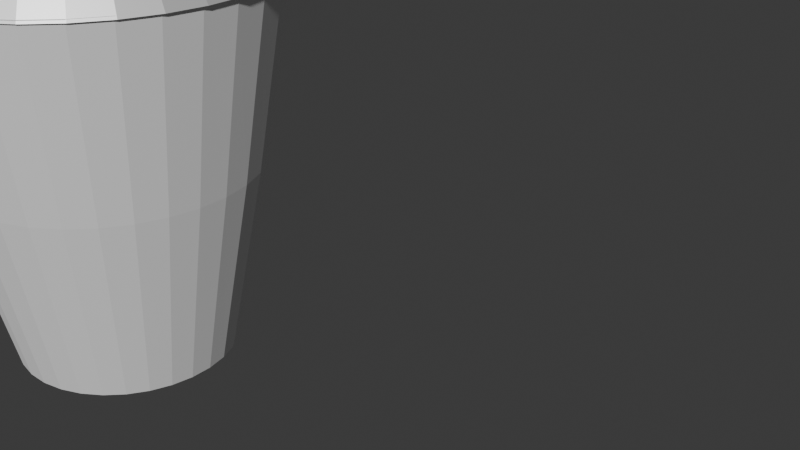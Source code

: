 # Source: copo.blend  (saved by Blender 4.0.36; exported with 4.5.12 LTS)
import bpy
from mathutils import Matrix  # noqa: F401  (used for matrix-valued properties, if any)

bpy.ops.wm.read_factory_settings(use_empty=True)
scene = bpy.context.scene
scene.name = 'Scene'

# ---- collections
col_collection = bpy.data.collections.new('Collection'); scene.collection.children.link(col_collection)

# ---- materials (node trees are filled in below, after node groups)
mat_material_001 = bpy.data.materials.new('Material.001')
mat_material_001.use_transparent_shadow = False
mat_material_002 = bpy.data.materials.new('Material.002')
mat_material_002.use_transparent_shadow = False
mat_material_003 = bpy.data.materials.new('Material.003')
mat_material_003.use_transparent_shadow = False

# ---- material node trees
mat_material_001.use_nodes = True; mat_material_001.node_tree.nodes.clear()
_N = mat_material_001.node_tree.nodes; _L = mat_material_001.node_tree.links
n0 = _N.new('ShaderNodeBsdfPrincipled'); n0.name = 'Principled BSDF'; n0.location = (10, 300)
n0.inputs[0].default_value = (1.0, 1.0, 1.0, 1.0)
n0.inputs[1].default_value = 0.3606
n0.inputs[2].default_value = 0.7113
n0.inputs[3].default_value = 1.45
n1 = _N.new('ShaderNodeOutputMaterial'); n1.name = 'Material Output'; n1.location = (300, 300)
_L.new(n0.outputs[0], n1.inputs[0])
n1.is_active_output = True
mat_material_002.use_nodes = True; mat_material_002.node_tree.nodes.clear()
_N = mat_material_002.node_tree.nodes; _L = mat_material_002.node_tree.links
n0 = _N.new('ShaderNodeBsdfPrincipled'); n0.name = 'Principled BSDF'; n0.location = (10, 300)
n0.inputs[0].default_value = (0.7335, 0.7335, 0.7335, 1.0)
n0.inputs[3].default_value = 8.15
n1 = _N.new('ShaderNodeOutputMaterial'); n1.name = 'Material Output'; n1.location = (300, 300)
_L.new(n0.outputs[0], n1.inputs[0])
n1.is_active_output = True
mat_material_003.use_nodes = True; mat_material_003.node_tree.nodes.clear()
_N = mat_material_003.node_tree.nodes; _L = mat_material_003.node_tree.links
n0 = _N.new('ShaderNodeBsdfPrincipled'); n0.name = 'Principled BSDF'; n0.location = (10, 300)
n0.inputs[0].default_value = (1.0, 1.0, 1.0, 1.0)
n0.inputs[2].default_value = 0.8831
n0.inputs[3].default_value = 1.45
n1 = _N.new('ShaderNodeOutputMaterial'); n1.name = 'Material Output'; n1.location = (300, 300)
_L.new(n0.outputs[0], n1.inputs[0])
n1.is_active_output = True

# ---- world
world_world = bpy.data.worlds.new('World'); scene.world = world_world
world_world.use_nodes = True; world_world.node_tree.nodes.clear()
_N = world_world.node_tree.nodes; _L = world_world.node_tree.links
n0 = _N.new('ShaderNodeOutputWorld'); n0.name = 'World Output'; n0.location = (300, 300)
n1 = _N.new('ShaderNodeBackground'); n1.name = 'Background'; n1.location = (10, 300)
n1.inputs[0].default_value = (0.05088, 0.05088, 0.05088, 1.0)
_L.new(n1.outputs[0], n0.inputs[0])
n0.is_active_output = True
world_world.color = (0.05088, 0.05088, 0.05088)
world_world.use_sun_shadow = False
world_world.sun_shadow_jitter_overblur = 0.0

# ---- cameras
cam_camera = bpy.data.cameras.new('Camera')
cam_camera.clip_end = 100.0
cam_camera.ortho_scale = 7.314

# ---- meshes
me_cylinder = bpy.data.meshes.new('Cylinder')
me_cylinder.from_pydata([(-2.394e-09, 0.8727, -0.6879), (1.844e-08, 1.438, 2.315), (0.1703, 0.856, -0.6879), (0.2806, 1.411, 2.315), (0.334, 0.8063, -0.6879), (0.5505, 1.329, 2.315), (0.4849, 0.7256, -0.6879), (0.7991, 1.196, 2.315), (0.6171, 0.6171, -0.6879), (1.017, 1.017, 2.315), (0.7256, 0.4849, -0.6879), (1.196, 0.7991, 2.315), (0.8063, 0.334, -0.6879), (1.329, 0.5505, 2.315), (0.856, 0.1703, -0.6879), (1.411, 0.2806, 2.315), (0.8727, -5.712e-08, -0.6879), (1.438, 2.232e-07, 2.315), (0.856, -0.1703, -0.6879), (1.411, -0.2806, 2.315), (0.8063, -0.334, -0.6879), (1.329, -0.5505, 2.315), (0.7256, -0.4849, -0.6879), (1.196, -0.7991, 2.315), (0.6171, -0.6171, -0.6879), (1.017, -1.017, 2.315), (0.4849, -0.7256, -0.6879), (0.7991, -1.196, 2.315), (0.334, -0.8063, -0.6879), (0.5505, -1.329, 2.315), (0.1703, -0.856, -0.6879), (0.2806, -1.411, 2.315), (-2.484e-09, -0.8727, -0.6879), (1.739e-08, -1.438, 2.315), (-0.1703, -0.856, -0.6879), (-0.2806, -1.411, 2.315), (-0.334, -0.8063, -0.6879), (-0.5505, -1.329, 2.315), (-0.4849, -0.7256, -0.6879), (-0.7991, -1.196, 2.315), (-0.6171, -0.6171, -0.6879), (-1.017, -1.017, 2.315), (-0.7256, -0.4849, -0.6879), (-1.196, -0.7991, 2.315), (-0.8063, -0.334, -0.6879), (-1.329, -0.5505, 2.315), (-0.856, -0.1703, -0.6879), (-1.411, -0.2806, 2.315), (-0.8727, -5.712e-08, -0.6879), (-1.438, 2.232e-07, 2.315), (-0.856, 0.1703, -0.6879), (-1.411, 0.2806, 2.315), (-0.8063, 0.334, -0.6879), (-1.329, 0.5505, 2.315), (-0.7256, 0.4849, -0.6879), (-1.196, 0.7991, 2.315), (-0.6171, 0.6171, -0.6879), (-1.017, 1.017, 2.315), (-0.4849, 0.7256, -0.6879), (-0.7991, 1.196, 2.315), (-0.334, 0.8063, -0.6879), (-0.5505, 1.329, 2.315), (-0.1703, 0.856, -0.6879), (-0.2806, 1.411, 2.315), (3.725e-09, 1.189, 0.8435), (0.232, 1.166, 0.8435), (0.4551, 1.099, 0.8435), (0.6607, 0.9888, 0.8435), (0.8409, 0.8409, 0.8435), (0.9888, 0.6607, 0.8435), (1.099, 0.4551, 0.8435), (1.166, 0.232, 0.8435), (1.189, 9.499e-08, 0.8435), (1.166, -0.232, 0.8435), (1.099, -0.4551, 0.8435), (0.9888, -0.6607, 0.8435), (0.8409, -0.8409, 0.8435), (0.6607, -0.9888, 0.8435), (0.4551, -1.099, 0.8435), (0.232, -1.166, 0.8435), (3.725e-09, -1.189, 0.8435), (-0.232, -1.166, 0.8435), (-0.4551, -1.099, 0.8435), (-0.6607, -0.9888, 0.8435), (-0.8409, -0.8409, 0.8435), (-0.9888, -0.6607, 0.8435), (-1.099, -0.4551, 0.8435), (-1.166, -0.232, 0.8435), (-1.189, 9.499e-08, 0.8435), (-1.166, 0.232, 0.8435), (-1.099, 0.4551, 0.8435), (-0.9888, 0.6607, 0.8435), (-0.8409, 0.8409, 0.8435), (-0.6607, 0.9888, 0.8435), (-0.4551, 1.099, 0.8435), (-0.232, 1.166, 0.8435), (-8.401e-09, 0.7039, -0.5287), (1.471e-08, 1.263, 2.348), (0.1373, 0.6904, -0.5287), (0.2463, 1.238, 2.348), (0.2694, 0.6503, -0.5287), (0.4832, 1.167, 2.348), (0.3911, 0.5853, -0.5287), (0.7015, 1.05, 2.348), (0.4977, 0.4977, -0.5287), (0.8929, 0.8929, 2.348), (0.5853, 0.3911, -0.5287), (1.05, 0.7015, 2.348), (0.6503, 0.2694, -0.5287), (1.167, 0.4832, 2.348), (0.6904, 0.1373, -0.5287), (1.238, 0.2463, 2.348), (0.7039, -5.712e-08, -0.5287), (1.263, 2.249e-07, 2.348), (0.6904, -0.1373, -0.5287), (1.238, -0.2463, 2.348), (0.6503, -0.2694, -0.5287), (1.167, -0.4832, 2.348), (0.5853, -0.3911, -0.5287), (1.05, -0.7015, 2.348), (0.4977, -0.4977, -0.5287), (0.8929, -0.8929, 2.348), (0.3911, -0.5853, -0.5287), (0.7015, -1.05, 2.348), (0.2694, -0.6503, -0.5287), (0.4832, -1.167, 2.348), (0.1373, -0.6904, -0.5287), (0.2463, -1.238, 2.348), (-7.451e-09, -0.7039, -0.5287), (1.316e-08, -1.263, 2.348), (-0.1373, -0.6904, -0.5287), (-0.2463, -1.238, 2.348), (-0.2694, -0.6503, -0.5287), (-0.4832, -1.167, 2.348), (-0.3911, -0.5853, -0.5287), (-0.7015, -1.05, 2.348), (-0.4977, -0.4977, -0.5287), (-0.8929, -0.8929, 2.348), (-0.5853, -0.3911, -0.5287), (-1.05, -0.7015, 2.348), (-0.6503, -0.2694, -0.5287), (-1.167, -0.4832, 2.348), (-0.6904, -0.1373, -0.5287), (-1.238, -0.2463, 2.348), (-0.7039, -5.712e-08, -0.5287), (-1.263, 2.23e-07, 2.348), (-0.6904, 0.1373, -0.5287), (-1.238, 0.2463, 2.348), (-0.6503, 0.2694, -0.5287), (-1.167, 0.4832, 2.348), (-0.5853, 0.3911, -0.5287), (-1.05, 0.7015, 2.348), (-0.4977, 0.4977, -0.5287), (-0.8929, 0.8929, 2.348), (-0.3911, 0.5853, -0.5287), (-0.7015, 1.05, 2.348), (-0.2694, 0.6503, -0.5287), (-0.4832, 1.167, 2.348), (-0.1373, 0.6904, -0.5287), (-0.2463, 1.238, 2.348), (3.725e-09, 0.9647, 0.9069), (0.1882, 0.9461, 0.9069), (0.3692, 0.8913, 0.9069), (0.5359, 0.8021, 0.9069), (0.6821, 0.6821, 0.9069), (0.8021, 0.5359, 0.9069), (0.8913, 0.3692, 0.9069), (0.9461, 0.1882, 0.9069), (0.9647, 9.686e-08, 0.9069), (0.9461, -0.1882, 0.9069), (0.8913, -0.3692, 0.9069), (0.8021, -0.5359, 0.9069), (0.6821, -0.6821, 0.9069), (0.5359, -0.8021, 0.9069), (0.3692, -0.8913, 0.9069), (0.1882, -0.9461, 0.9069), (3.725e-09, -0.9647, 0.9069), (-0.1882, -0.9461, 0.9069), (-0.3692, -0.8913, 0.9069), (-0.5359, -0.8021, 0.9069), (-0.6821, -0.6821, 0.9069), (-0.8021, -0.5359, 0.9069), (-0.8913, -0.3692, 0.9069), (-0.9461, -0.1882, 0.9069), (-0.9647, 9.499e-08, 0.9069), (-0.9461, 0.1882, 0.9069), (-0.8913, 0.3692, 0.9069), (-0.8021, 0.5359, 0.9069), (-0.6821, 0.6821, 0.9069), (-0.5359, 0.8021, 0.9069), (-0.3692, 0.8913, 0.9069), (-0.1882, 0.9461, 0.9069)], [], [(64, 1, 3, 65), (65, 3, 5, 66), (66, 5, 7, 67), (67, 7, 9, 68), (68, 9, 11, 69), (69, 11, 13, 70), (70, 13, 15, 71), (71, 15, 17, 72), (72, 17, 19, 73), (73, 19, 21, 74), (74, 21, 23, 75), (75, 23, 25, 76), (76, 25, 27, 77), (77, 27, 29, 78), (78, 29, 31, 79), (79, 31, 33, 80), (80, 33, 35, 81), (81, 35, 37, 82), (82, 37, 39, 83), (83, 39, 41, 84), (84, 41, 43, 85), (85, 43, 45, 86), (86, 45, 47, 87), (87, 47, 49, 88), (88, 49, 51, 89), (89, 51, 53, 90), (90, 53, 55, 91), (91, 55, 57, 92), (92, 57, 59, 93), (93, 59, 61, 94), (94, 61, 63, 95), (95, 63, 1, 64), (0, 2, 4, 6, 8, 10, 12, 14, 16, 18, 20, 22, 24, 26, 28, 30, 32, 34, 36, 38, 40, 42, 44, 46, 48, 50, 52, 54, 56, 58, 60, 62), (62, 95, 64, 0), (60, 94, 95, 62), (58, 93, 94, 60), (56, 92, 93, 58), (54, 91, 92, 56), (52, 90, 91, 54), (50, 89, 90, 52), (48, 88, 89, 50), (46, 87, 88, 48), (44, 86, 87, 46), (42, 85, 86, 44), (40, 84, 85, 42), (38, 83, 84, 40), (36, 82, 83, 38), (34, 81, 82, 36), (32, 80, 81, 34), (30, 79, 80, 32), (28, 78, 79, 30), (26, 77, 78, 28), (24, 76, 77, 26), (22, 75, 76, 24), (20, 74, 75, 22), (18, 73, 74, 20), (16, 72, 73, 18), (14, 71, 72, 16), (12, 70, 71, 14), (10, 69, 70, 12), (8, 68, 69, 10), (6, 67, 68, 8), (4, 66, 67, 6), (2, 65, 66, 4), (0, 64, 65, 2), (160, 161, 99, 97), (161, 162, 101, 99), (162, 163, 103, 101), (163, 164, 105, 103), (164, 165, 107, 105), (165, 166, 109, 107), (166, 167, 111, 109), (167, 168, 113, 111), (168, 169, 115, 113), (169, 170, 117, 115), (170, 171, 119, 117), (171, 172, 121, 119), (172, 173, 123, 121), (173, 174, 125, 123), (174, 175, 127, 125), (175, 176, 129, 127), (176, 177, 131, 129), (177, 178, 133, 131), (178, 179, 135, 133), (179, 180, 137, 135), (180, 181, 139, 137), (181, 182, 141, 139), (182, 183, 143, 141), (183, 184, 145, 143), (184, 185, 147, 145), (185, 186, 149, 147), (186, 187, 151, 149), (187, 188, 153, 151), (188, 189, 155, 153), (189, 190, 157, 155), (190, 191, 159, 157), (191, 160, 97, 159), (96, 158, 156, 154, 152, 150, 148, 146, 144, 142, 140, 138, 136, 134, 132, 130, 128, 126, 124, 122, 120, 118, 116, 114, 112, 110, 108, 106, 104, 102, 100, 98), (158, 96, 160, 191), (156, 158, 191, 190), (154, 156, 190, 189), (152, 154, 189, 188), (150, 152, 188, 187), (148, 150, 187, 186), (146, 148, 186, 185), (144, 146, 185, 184), (142, 144, 184, 183), (140, 142, 183, 182), (138, 140, 182, 181), (136, 138, 181, 180), (134, 136, 180, 179), (132, 134, 179, 178), (130, 132, 178, 177), (128, 130, 177, 176), (126, 128, 176, 175), (124, 126, 175, 174), (122, 124, 174, 173), (120, 122, 173, 172), (118, 120, 172, 171), (116, 118, 171, 170), (114, 116, 170, 169), (112, 114, 169, 168), (110, 112, 168, 167), (108, 110, 167, 166), (106, 108, 166, 165), (104, 106, 165, 164), (102, 104, 164, 163), (100, 102, 163, 162), (98, 100, 162, 161), (96, 98, 161, 160), (3, 1, 97, 99), (5, 3, 99, 101), (7, 5, 101, 103), (9, 7, 103, 105), (11, 9, 105, 107), (13, 11, 107, 109), (15, 13, 109, 111), (17, 15, 111, 113), (19, 17, 113, 115), (21, 19, 115, 117), (23, 21, 117, 119), (25, 23, 119, 121), (27, 25, 121, 123), (29, 27, 123, 125), (31, 29, 125, 127), (33, 31, 127, 129), (35, 33, 129, 131), (37, 35, 131, 133), (39, 37, 133, 135), (41, 39, 135, 137), (43, 41, 137, 139), (45, 43, 139, 141), (47, 45, 141, 143), (49, 47, 143, 145), (51, 49, 145, 147), (53, 51, 147, 149), (55, 53, 149, 151), (57, 55, 151, 153), (59, 57, 153, 155), (61, 59, 155, 157), (63, 61, 157, 159), (1, 63, 159, 97)])
_uv = me_cylinder.uv_layers.new(name='UVMap')
_uv.uv.foreach_set('vector', [1.0, 0.7664, 1.0, 1.0, 0.9688, 1.0, 0.9688, 0.7664, 0.9688, 0.7664, 0.9688, 1.0, 0.9375, 1.0, 0.9375, 0.7664, 0.9375, 0.7664, 0.9375, 1.0, 0.9062, 1.0, 0.9063, 0.7664, 0.9063, 0.7664, 0.9062, 1.0, 0.875, 1.0, 0.875, 0.7664, 0.875, 0.7664, 0.875, 1.0, 0.8438, 1.0, 0.8438, 0.7664, 0.8438, 0.7664, 0.8438, 1.0, 0.8125, 1.0, 0.8125, 0.7664, 0.8125, 0.7664, 0.8125, 1.0, 0.7812, 1.0, 0.7812, 0.7664, 0.7812, 0.7664, 0.7812, 1.0, 0.75, 1.0, 0.75, 0.7664, 0.75, 0.7664, 0.75, 1.0, 0.7188, 1.0, 0.7188, 0.7664, 0.7188, 0.7664, 0.7188, 1.0, 0.6875, 1.0, 0.6875, 0.7664, 0.6875, 0.7664, 0.6875, 1.0, 0.6562, 1.0, 0.6562, 0.7664, 0.6562, 0.7664, 0.6562, 1.0, 0.625, 1.0, 0.625, 0.7664, 0.625, 0.7664, 0.625, 1.0, 0.5938, 1.0, 0.5938, 0.7664, 0.5938, 0.7664, 0.5938, 1.0, 0.5625, 1.0, 0.5625, 0.7664, 0.5625, 0.7664, 0.5625, 1.0, 0.5312, 1.0, 0.5312, 0.7664, 0.5312, 0.7664, 0.5312, 1.0, 0.5, 1.0, 0.5, 0.7664, 0.5, 0.7664, 0.5, 1.0, 0.4688, 1.0, 0.4688, 0.7664, 0.4688, 0.7664, 0.4688, 1.0, 0.4375, 1.0, 0.4375, 0.7664, 0.4375, 0.7664, 0.4375, 1.0, 0.4062, 1.0, 0.4063, 0.7664, 0.4063, 0.7664, 0.4062, 1.0, 0.375, 1.0, 0.375, 0.7664, 0.375, 0.7664, 0.375, 1.0, 0.3438, 1.0, 0.3438, 0.7664, 0.3438, 0.7664, 0.3438, 1.0, 0.3125, 1.0, 0.3125, 0.7664, 0.3125, 0.7664, 0.3125, 1.0, 0.2812, 1.0, 0.2812, 0.7664, 0.2812, 0.7664, 0.2812, 1.0, 0.25, 1.0, 0.25, 0.7664, 0.25, 0.7664, 0.25, 1.0, 0.2188, 1.0, 0.2188, 0.7664, 0.2188, 0.7664, 0.2188, 1.0, 0.1875, 1.0, 0.1875, 0.7664, 0.1875, 0.7664, 0.1875, 1.0, 0.1562, 1.0, 0.1562, 0.7664, 0.1562, 0.7664, 0.1562, 1.0, 0.125, 1.0, 0.125, 0.7664, 0.125, 0.7664, 0.125, 1.0, 0.09375, 1.0, 0.09375, 0.7664, 0.09375, 0.7664, 0.09375, 1.0, 0.0625, 1.0, 0.0625, 0.7664, 0.0625, 0.7664, 0.0625, 1.0, 0.03125, 1.0, 0.03125, 0.7664, 0.03125, 0.7664, 0.03125, 1.0, 0.0, 1.0, 0.0, 0.7664, 0.75, 0.49, 0.7968, 0.4854, 0.8418, 0.4717, 0.8833, 0.4496, 0.9197, 0.4197, 0.9496, 0.3833, 0.9717, 0.3418, 0.9854, 0.2968, 0.99, 0.25, 0.9854, 0.2032, 0.9717, 0.1582, 0.9496, 0.1167, 0.9197, 0.08029, 0.8833, 0.05045, 0.8418, 0.02827, 0.7968, 0.01461, 0.75, 0.01, 0.7032, 0.01461, 0.6582, 0.02827, 0.6167, 0.05045, 0.5803, 0.08029, 0.5504, 0.1167, 0.5283, 0.1582, 0.5146, 0.2032, 0.51, 0.25, 0.5146, 0.2968, 0.5283, 0.3418, 0.5504, 0.3833, 0.5803, 0.4197, 0.6167, 0.4496, 0.6582, 0.4717, 0.7032, 0.4854, 0.03125, 0.5, 0.03125, 0.7664, 0.0, 0.7664, 0.0, 0.5, 0.0625, 0.5, 0.0625, 0.7664, 0.03125, 0.7664, 0.03125, 0.5, 0.09375, 0.5, 0.09375, 0.7664, 0.0625, 0.7664, 0.0625, 0.5, 0.125, 0.5, 0.125, 0.7664, 0.09375, 0.7664, 0.09375, 0.5, 0.1562, 0.5, 0.1562, 0.7664, 0.125, 0.7664, 0.125, 0.5, 0.1875, 0.5, 0.1875, 0.7664, 0.1562, 0.7664, 0.1562, 0.5, 0.2188, 0.5, 0.2188, 0.7664, 0.1875, 0.7664, 0.1875, 0.5, 0.25, 0.5, 0.25, 0.7664, 0.2188, 0.7664, 0.2188, 0.5, 0.2812, 0.5, 0.2812, 0.7664, 0.25, 0.7664, 0.25, 0.5, 0.3125, 0.5, 0.3125, 0.7664, 0.2812, 0.7664, 0.2812, 0.5, 0.3438, 0.5, 0.3438, 0.7664, 0.3125, 0.7664, 0.3125, 0.5, 0.375, 0.5, 0.375, 0.7664, 0.3438, 0.7664, 0.3438, 0.5, 0.4062, 0.5, 0.4063, 0.7664, 0.375, 0.7664, 0.375, 0.5, 0.4375, 0.5, 0.4375, 0.7664, 0.4063, 0.7664, 0.4062, 0.5, 0.4688, 0.5, 0.4688, 0.7664, 0.4375, 0.7664, 0.4375, 0.5, 0.5, 0.5, 0.5, 0.7664, 0.4688, 0.7664, 0.4688, 0.5, 0.5312, 0.5, 0.5312, 0.7664, 0.5, 0.7664, 0.5, 0.5, 0.5625, 0.5, 0.5625, 0.7664, 0.5312, 0.7664, 0.5312, 0.5, 0.5938, 0.5, 0.5938, 0.7664, 0.5625, 0.7664, 0.5625, 0.5, 0.625, 0.5, 0.625, 0.7664, 0.5938, 0.7664, 0.5938, 0.5, 0.6562, 0.5, 0.6562, 0.7664, 0.625, 0.7664, 0.625, 0.5, 0.6875, 0.5, 0.6875, 0.7664, 0.6562, 0.7664, 0.6562, 0.5, 0.7188, 0.5, 0.7188, 0.7664, 0.6875, 0.7664, 0.6875, 0.5, 0.75, 0.5, 0.75, 0.7664, 0.7188, 0.7664, 0.7188, 0.5, 0.7812, 0.5, 0.7812, 0.7664, 0.75, 0.7664, 0.75, 0.5, 0.8125, 0.5, 0.8125, 0.7664, 0.7812, 0.7664, 0.7812, 0.5, 0.8438, 0.5, 0.8438, 0.7664, 0.8125, 0.7664, 0.8125, 0.5, 0.875, 0.5, 0.875, 0.7664, 0.8438, 0.7664, 0.8438, 0.5, 0.9062, 0.5, 0.9063, 0.7664, 0.875, 0.7664, 0.875, 0.5, 0.9375, 0.5, 0.9375, 0.7664, 0.9063, 0.7664, 0.9062, 0.5, 0.9688, 0.5, 0.9688, 0.7664, 0.9375, 0.7664, 0.9375, 0.5, 1.0, 0.5, 1.0, 0.7664, 0.9688, 0.7664, 0.9688, 0.5, 1.0, 0.7664, 0.9688, 0.7664, 0.9688, 1.0, 1.0, 1.0, 0.9688, 0.7664, 0.9375, 0.7664, 0.9375, 1.0, 0.9688, 1.0, 0.9375, 0.7664, 0.9063, 0.7664, 0.9062, 1.0, 0.9375, 1.0, 0.9063, 0.7664, 0.875, 0.7664, 0.875, 1.0, 0.9062, 1.0, 0.875, 0.7664, 0.8438, 0.7664, 0.8438, 1.0, 0.875, 1.0, 0.8438, 0.7664, 0.8125, 0.7664, 0.8125, 1.0, 0.8438, 1.0, 0.8125, 0.7664, 0.7812, 0.7664, 0.7812, 1.0, 0.8125, 1.0, 0.7812, 0.7664, 0.75, 0.7664, 0.75, 1.0, 0.7812, 1.0, 0.75, 0.7664, 0.7188, 0.7664, 0.7188, 1.0, 0.75, 1.0, 0.7188, 0.7664, 0.6875, 0.7664, 0.6875, 1.0, 0.7188, 1.0, 0.6875, 0.7664, 0.6562, 0.7664, 0.6562, 1.0, 0.6875, 1.0, 0.6562, 0.7664, 0.625, 0.7664, 0.625, 1.0, 0.6562, 1.0, 0.625, 0.7664, 0.5938, 0.7664, 0.5938, 1.0, 0.625, 1.0, 0.5938, 0.7664, 0.5625, 0.7664, 0.5625, 1.0, 0.5938, 1.0, 0.5625, 0.7664, 0.5312, 0.7664, 0.5312, 1.0, 0.5625, 1.0, 0.5312, 0.7664, 0.5, 0.7664, 0.5, 1.0, 0.5312, 1.0, 0.5, 0.7664, 0.4688, 0.7664, 0.4688, 1.0, 0.5, 1.0, 0.4688, 0.7664, 0.4375, 0.7664, 0.4375, 1.0, 0.4688, 1.0, 0.4375, 0.7664, 0.4063, 0.7664, 0.4062, 1.0, 0.4375, 1.0, 0.4063, 0.7664, 0.375, 0.7664, 0.375, 1.0, 0.4062, 1.0, 0.375, 0.7664, 0.3438, 0.7664, 0.3438, 1.0, 0.375, 1.0, 0.3438, 0.7664, 0.3125, 0.7664, 0.3125, 1.0, 0.3438, 1.0, 0.3125, 0.7664, 0.2812, 0.7664, 0.2812, 1.0, 0.3125, 1.0, 0.2812, 0.7664, 0.25, 0.7664, 0.25, 1.0, 0.2812, 1.0, 0.25, 0.7664, 0.2188, 0.7664, 0.2188, 1.0, 0.25, 1.0, 0.2188, 0.7664, 0.1875, 0.7664, 0.1875, 1.0, 0.2188, 1.0, 0.1875, 0.7664, 0.1562, 0.7664, 0.1562, 1.0, 0.1875, 1.0, 0.1562, 0.7664, 0.125, 0.7664, 0.125, 1.0, 0.1562, 1.0, 0.125, 0.7664, 0.09375, 0.7664, 0.09375, 1.0, 0.125, 1.0, 0.09375, 0.7664, 0.0625, 0.7664, 0.0625, 1.0, 0.09375, 1.0, 0.0625, 0.7664, 0.03125, 0.7664, 0.03125, 1.0, 0.0625, 1.0, 0.03125, 0.7664, 0.0, 0.7664, 0.0, 1.0, 0.03125, 1.0, 0.75, 0.49, 0.7032, 0.4854, 0.6582, 0.4717, 0.6167, 0.4496, 0.5803, 0.4197, 0.5504, 0.3833, 0.5283, 0.3418, 0.5146, 0.2968, 0.51, 0.25, 0.5146, 0.2032, 0.5283, 0.1582, 0.5504, 0.1167, 0.5803, 0.08029, 0.6167, 0.05045, 0.6582, 0.02827, 0.7032, 0.01461, 0.75, 0.01, 0.7968, 0.01461, 0.8418, 0.02827, 0.8833, 0.05045, 0.9197, 0.08029, 0.9496, 0.1167, 0.9717, 0.1582, 0.9854, 0.2032, 0.99, 0.25, 0.9854, 0.2968, 0.9717, 0.3418, 0.9496, 0.3833, 0.9197, 0.4197, 0.8833, 0.4496, 0.8418, 0.4717, 0.7968, 0.4854, 0.03125, 0.5, 0.0, 0.5, 0.0, 0.7664, 0.03125, 0.7664, 0.0625, 0.5, 0.03125, 0.5, 0.03125, 0.7664, 0.0625, 0.7664, 0.09375, 0.5, 0.0625, 0.5, 0.0625, 0.7664, 0.09375, 0.7664, 0.125, 0.5, 0.09375, 0.5, 0.09375, 0.7664, 0.125, 0.7664, 0.1562, 0.5, 0.125, 0.5, 0.125, 0.7664, 0.1562, 0.7664, 0.1875, 0.5, 0.1562, 0.5, 0.1562, 0.7664, 0.1875, 0.7664, 0.2188, 0.5, 0.1875, 0.5, 0.1875, 0.7664, 0.2188, 0.7664, 0.25, 0.5, 0.2188, 0.5, 0.2188, 0.7664, 0.25, 0.7664, 0.2812, 0.5, 0.25, 0.5, 0.25, 0.7664, 0.2812, 0.7664, 0.3125, 0.5, 0.2812, 0.5, 0.2812, 0.7664, 0.3125, 0.7664, 0.3438, 0.5, 0.3125, 0.5, 0.3125, 0.7664, 0.3438, 0.7664, 0.375, 0.5, 0.3438, 0.5, 0.3438, 0.7664, 0.375, 0.7664, 0.4062, 0.5, 0.375, 0.5, 0.375, 0.7664, 0.4063, 0.7664, 0.4375, 0.5, 0.4062, 0.5, 0.4063, 0.7664, 0.4375, 0.7664, 0.4688, 0.5, 0.4375, 0.5, 0.4375, 0.7664, 0.4688, 0.7664, 0.5, 0.5, 0.4688, 0.5, 0.4688, 0.7664, 0.5, 0.7664, 0.5312, 0.5, 0.5, 0.5, 0.5, 0.7664, 0.5312, 0.7664, 0.5625, 0.5, 0.5312, 0.5, 0.5312, 0.7664, 0.5625, 0.7664, 0.5938, 0.5, 0.5625, 0.5, 0.5625, 0.7664, 0.5938, 0.7664, 0.625, 0.5, 0.5938, 0.5, 0.5938, 0.7664, 0.625, 0.7664, 0.6562, 0.5, 0.625, 0.5, 0.625, 0.7664, 0.6562, 0.7664, 0.6875, 0.5, 0.6562, 0.5, 0.6562, 0.7664, 0.6875, 0.7664, 0.7188, 0.5, 0.6875, 0.5, 0.6875, 0.7664, 0.7188, 0.7664, 0.75, 0.5, 0.7188, 0.5, 0.7188, 0.7664, 0.75, 0.7664, 0.7812, 0.5, 0.75, 0.5, 0.75, 0.7664, 0.7812, 0.7664, 0.8125, 0.5, 0.7812, 0.5, 0.7812, 0.7664, 0.8125, 0.7664, 0.8438, 0.5, 0.8125, 0.5, 0.8125, 0.7664, 0.8438, 0.7664, 0.875, 0.5, 0.8438, 0.5, 0.8438, 0.7664, 0.875, 0.7664, 0.9062, 0.5, 0.875, 0.5, 0.875, 0.7664, 0.9063, 0.7664, 0.9375, 0.5, 0.9062, 0.5, 0.9063, 0.7664, 0.9375, 0.7664, 0.9688, 0.5, 0.9375, 0.5, 0.9375, 0.7664, 0.9688, 0.7664, 1.0, 0.5, 0.9688, 0.5, 0.9688, 0.7664, 1.0, 0.7664, 0.9688, 1.0, 1.0, 1.0, 1.0, 1.0, 0.9688, 1.0, 0.9375, 1.0, 0.9688, 1.0, 0.9688, 1.0, 0.9375, 1.0, 0.9062, 1.0, 0.9375, 1.0, 0.9375, 1.0, 0.9062, 1.0, 0.875, 1.0, 0.9062, 1.0, 0.9062, 1.0, 0.875, 1.0, 0.8438, 1.0, 0.875, 1.0, 0.875, 1.0, 0.8438, 1.0, 0.8125, 1.0, 0.8438, 1.0, 0.8438, 1.0, 0.8125, 1.0, 0.7812, 1.0, 0.8125, 1.0, 0.8125, 1.0, 0.7812, 1.0, 0.75, 1.0, 0.7812, 1.0, 0.7812, 1.0, 0.75, 1.0, 0.7188, 1.0, 0.75, 1.0, 0.75, 1.0, 0.7188, 1.0, 0.6875, 1.0, 0.7188, 1.0, 0.7188, 1.0, 0.6875, 1.0, 0.6562, 1.0, 0.6875, 1.0, 0.6875, 1.0, 0.6562, 1.0, 0.625, 1.0, 0.6562, 1.0, 0.6562, 1.0, 0.625, 1.0, 0.5938, 1.0, 0.625, 1.0, 0.625, 1.0, 0.5938, 1.0, 0.5625, 1.0, 0.5938, 1.0, 0.5938, 1.0, 0.5625, 1.0, 0.5312, 1.0, 0.5625, 1.0, 0.5625, 1.0, 0.5312, 1.0, 0.5, 1.0, 0.5312, 1.0, 0.5312, 1.0, 0.5, 1.0, 0.4688, 1.0, 0.5, 1.0, 0.5, 1.0, 0.4688, 1.0, 0.4375, 1.0, 0.4688, 1.0, 0.4688, 1.0, 0.4375, 1.0, 0.4062, 1.0, 0.4375, 1.0, 0.4375, 1.0, 0.4062, 1.0, 0.375, 1.0, 0.4062, 1.0, 0.4062, 1.0, 0.375, 1.0, 0.3438, 1.0, 0.375, 1.0, 0.375, 1.0, 0.3438, 1.0, 0.3125, 1.0, 0.3438, 1.0, 0.3438, 1.0, 0.3125, 1.0, 0.2812, 1.0, 0.3125, 1.0, 0.3125, 1.0, 0.2812, 1.0, 0.25, 1.0, 0.2812, 1.0, 0.2812, 1.0, 0.25, 1.0, 0.2188, 1.0, 0.25, 1.0, 0.25, 1.0, 0.2188, 1.0, 0.1875, 1.0, 0.2188, 1.0, 0.2188, 1.0, 0.1875, 1.0, 0.1562, 1.0, 0.1875, 1.0, 0.1875, 1.0, 0.1562, 1.0, 0.125, 1.0, 0.1562, 1.0, 0.1562, 1.0, 0.125, 1.0, 0.09375, 1.0, 0.125, 1.0, 0.125, 1.0, 0.09375, 1.0, 0.0625, 1.0, 0.09375, 1.0, 0.09375, 1.0, 0.0625, 1.0, 0.03125, 1.0, 0.0625, 1.0, 0.0625, 1.0, 0.03125, 1.0, 0.0, 1.0, 0.03125, 1.0, 0.03125, 1.0, 0.0, 1.0])
me_cylinder.materials.append(mat_material_001)
me_cylinder.update()
me_cylinder_004 = bpy.data.meshes.new('Cylinder.004')
me_cylinder_004.from_pydata([(0.0, 1.0, -1.0), (7.534e-10, 0.9378, -0.9084), (0.1951, 0.9808, -1.0), (0.1829, 0.9198, -0.9084), (0.3827, 0.9239, -1.0), (0.3589, 0.8664, -0.9084), (0.5556, 0.8315, -1.0), (0.521, 0.7797, -0.9084), (0.7071, 0.7071, -1.0), (0.6631, 0.6631, -0.9084), (0.8315, 0.5556, -1.0), (0.7797, 0.521, -0.9084), (0.9239, 0.3827, -1.0), (0.8664, 0.3589, -0.9084), (0.9808, 0.1951, -1.0), (0.9198, 0.1829, -0.9084), (1.0, 0.0, -1.0), (0.9378, 9.273e-10, -0.9084), (0.9808, -0.1951, -1.0), (0.9198, -0.1829, -0.9084), (0.9239, -0.3827, -1.0), (0.8664, -0.3589, -0.9084), (0.8315, -0.5556, -1.0), (0.7797, -0.521, -0.9084), (0.7071, -0.7071, -1.0), (0.6631, -0.6631, -0.9084), (0.5556, -0.8315, -1.0), (0.521, -0.7797, -0.9084), (0.3827, -0.9239, -1.0), (0.3589, -0.8664, -0.9084), (0.1951, -0.9808, -1.0), (0.1829, -0.9198, -0.9084), (0.0, -1.0, -1.0), (7.534e-10, -0.9378, -0.9084), (-0.1951, -0.9808, -1.0), (-0.1829, -0.9198, -0.9084), (-0.3827, -0.9239, -1.0), (-0.3589, -0.8664, -0.9084), (-0.5556, -0.8315, -1.0), (-0.521, -0.7797, -0.9084), (-0.7071, -0.7071, -1.0), (-0.6631, -0.6631, -0.9084), (-0.8315, -0.5556, -1.0), (-0.7797, -0.521, -0.9084), (-0.9239, -0.3827, -1.0), (-0.8664, -0.3589, -0.9084), (-0.9808, -0.1951, -1.0), (-0.9198, -0.1829, -0.9084), (-1.0, 0.0, -1.0), (-0.9378, 9.273e-10, -0.9084), (-0.9808, 0.1951, -1.0), (-0.9198, 0.1829, -0.9084), (-0.9239, 0.3827, -1.0), (-0.8664, 0.3589, -0.9084), (-0.8315, 0.5556, -1.0), (-0.7797, 0.521, -0.9084), (-0.7071, 0.7071, -1.0), (-0.6631, 0.6631, -0.9084), (-0.5556, 0.8315, -1.0), (-0.521, 0.7797, -0.9084), (-0.3827, 0.9239, -1.0), (-0.3589, 0.8664, -0.9084), (-0.1951, 0.9808, -1.0), (-0.1829, 0.9198, -0.9084)], [], [(0, 1, 3, 2), (2, 3, 5, 4), (4, 5, 7, 6), (6, 7, 9, 8), (8, 9, 11, 10), (10, 11, 13, 12), (12, 13, 15, 14), (14, 15, 17, 16), (16, 17, 19, 18), (18, 19, 21, 20), (20, 21, 23, 22), (22, 23, 25, 24), (24, 25, 27, 26), (26, 27, 29, 28), (28, 29, 31, 30), (30, 31, 33, 32), (32, 33, 35, 34), (34, 35, 37, 36), (36, 37, 39, 38), (38, 39, 41, 40), (40, 41, 43, 42), (42, 43, 45, 44), (44, 45, 47, 46), (46, 47, 49, 48), (48, 49, 51, 50), (50, 51, 53, 52), (52, 53, 55, 54), (54, 55, 57, 56), (56, 57, 59, 58), (58, 59, 61, 60), (3, 1, 63, 61, 59, 57, 55, 53, 51, 49, 47, 45, 43, 41, 39, 37, 35, 33, 31, 29, 27, 25, 23, 21, 19, 17, 15, 13, 11, 9, 7, 5), (60, 61, 63, 62), (62, 63, 1, 0), (0, 2, 4, 6, 8, 10, 12, 14, 16, 18, 20, 22, 24, 26, 28, 30, 32, 34, 36, 38, 40, 42, 44, 46, 48, 50, 52, 54, 56, 58, 60, 62)])
_uv = me_cylinder_004.uv_layers.new(name='UVMap')
_uv.uv.foreach_set('vector', [1.0, 0.5, 1.0, 1.0, 0.9688, 1.0, 0.9688, 0.5, 0.9688, 0.5, 0.9688, 1.0, 0.9375, 1.0, 0.9375, 0.5, 0.9375, 0.5, 0.9375, 1.0, 0.9062, 1.0, 0.9062, 0.5, 0.9062, 0.5, 0.9062, 1.0, 0.875, 1.0, 0.875, 0.5, 0.875, 0.5, 0.875, 1.0, 0.8438, 1.0, 0.8438, 0.5, 0.8438, 0.5, 0.8438, 1.0, 0.8125, 1.0, 0.8125, 0.5, 0.8125, 0.5, 0.8125, 1.0, 0.7812, 1.0, 0.7812, 0.5, 0.7812, 0.5, 0.7812, 1.0, 0.75, 1.0, 0.75, 0.5, 0.75, 0.5, 0.75, 1.0, 0.7188, 1.0, 0.7188, 0.5, 0.7188, 0.5, 0.7188, 1.0, 0.6875, 1.0, 0.6875, 0.5, 0.6875, 0.5, 0.6875, 1.0, 0.6562, 1.0, 0.6562, 0.5, 0.6562, 0.5, 0.6562, 1.0, 0.625, 1.0, 0.625, 0.5, 0.625, 0.5, 0.625, 1.0, 0.5938, 1.0, 0.5938, 0.5, 0.5938, 0.5, 0.5938, 1.0, 0.5625, 1.0, 0.5625, 0.5, 0.5625, 0.5, 0.5625, 1.0, 0.5312, 1.0, 0.5312, 0.5, 0.5312, 0.5, 0.5312, 1.0, 0.5, 1.0, 0.5, 0.5, 0.5, 0.5, 0.5, 1.0, 0.4688, 1.0, 0.4688, 0.5, 0.4688, 0.5, 0.4688, 1.0, 0.4375, 1.0, 0.4375, 0.5, 0.4375, 0.5, 0.4375, 1.0, 0.4062, 1.0, 0.4062, 0.5, 0.4062, 0.5, 0.4062, 1.0, 0.375, 1.0, 0.375, 0.5, 0.375, 0.5, 0.375, 1.0, 0.3438, 1.0, 0.3438, 0.5, 0.3438, 0.5, 0.3438, 1.0, 0.3125, 1.0, 0.3125, 0.5, 0.3125, 0.5, 0.3125, 1.0, 0.2812, 1.0, 0.2812, 0.5, 0.2812, 0.5, 0.2812, 1.0, 0.25, 1.0, 0.25, 0.5, 0.25, 0.5, 0.25, 1.0, 0.2188, 1.0, 0.2188, 0.5, 0.2188, 0.5, 0.2188, 1.0, 0.1875, 1.0, 0.1875, 0.5, 0.1875, 0.5, 0.1875, 1.0, 0.1562, 1.0, 0.1562, 0.5, 0.1562, 0.5, 0.1562, 1.0, 0.125, 1.0, 0.125, 0.5, 0.125, 0.5, 0.125, 1.0, 0.09375, 1.0, 0.09375, 0.5, 0.09375, 0.5, 0.09375, 1.0, 0.0625, 1.0, 0.0625, 0.5, 0.2968, 0.4854, 0.25, 0.49, 0.2032, 0.4854, 0.1582, 0.4717, 0.1167, 0.4496, 0.08029, 0.4197, 0.05045, 0.3833, 0.02827, 0.3418, 0.01461, 0.2968, 0.01, 0.25, 0.01461, 0.2032, 0.02827, 0.1582, 0.05045, 0.1167, 0.08029, 0.08029, 0.1167, 0.05045, 0.1582, 0.02827, 0.2032, 0.01461, 0.25, 0.01, 0.2968, 0.01461, 0.3418, 0.02827, 0.3833, 0.05045, 0.4197, 0.08029, 0.4496, 0.1167, 0.4717, 0.1582, 0.4854, 0.2032, 0.49, 0.25, 0.4854, 0.2968, 0.4717, 0.3418, 0.4496, 0.3833, 0.4197, 0.4197, 0.3833, 0.4496, 0.3418, 0.4717, 0.0625, 0.5, 0.0625, 1.0, 0.03125, 1.0, 0.03125, 0.5, 0.03125, 0.5, 0.03125, 1.0, 0.0, 1.0, 0.0, 0.5, 0.75, 0.49, 0.7968, 0.4854, 0.8418, 0.4717, 0.8833, 0.4496, 0.9197, 0.4197, 0.9496, 0.3833, 0.9717, 0.3418, 0.9854, 0.2968, 0.99, 0.25, 0.9854, 0.2032, 0.9717, 0.1582, 0.9496, 0.1167, 0.9197, 0.08029, 0.8833, 0.05045, 0.8418, 0.02827, 0.7968, 0.01461, 0.75, 0.01, 0.7032, 0.01461, 0.6582, 0.02827, 0.6167, 0.05045, 0.5803, 0.08029, 0.5504, 0.1167, 0.5283, 0.1582, 0.5146, 0.2032, 0.51, 0.25, 0.5146, 0.2968, 0.5283, 0.3418, 0.5504, 0.3833, 0.5803, 0.4197, 0.6167, 0.4496, 0.6582, 0.4717, 0.7032, 0.4854])
me_cylinder_004.materials.append(mat_material_002)
me_cylinder_004.update()
me_cylinder_005 = bpy.data.meshes.new('Cylinder.005')
me_cylinder_005.from_pydata([(0.0, 1.0, -1.0), (0.0, 1.0, 61.27), (0.1951, 0.9808, -1.0), (0.1951, 0.9808, 61.27), (0.3827, 0.9239, -1.0), (0.3827, 0.9239, 61.27), (0.5556, 0.8315, -1.0), (0.5556, 0.8315, 61.27), (0.7071, 0.7071, -1.0), (0.7071, 0.7071, 61.27), (0.8315, 0.5556, -1.0), (0.8315, 0.5556, 61.27), (0.9239, 0.3827, -1.0), (0.9239, 0.3827, 61.27), (0.9808, 0.1951, -1.0), (0.9808, 0.1951, 61.27), (1.0, 0.0, -1.0), (1.0, 0.0, 61.27), (0.9808, -0.1951, -1.0), (0.9808, -0.1951, 61.27), (0.9239, -0.3827, -1.0), (0.9239, -0.3827, 61.27), (0.8315, -0.5556, -1.0), (0.8315, -0.5556, 61.27), (0.7071, -0.7071, -1.0), (0.7071, -0.7071, 61.27), (0.5556, -0.8315, -1.0), (0.5556, -0.8315, 61.27), (0.3827, -0.9239, -1.0), (0.3827, -0.9239, 61.27), (0.1951, -0.9808, -1.0), (0.1951, -0.9808, 61.27), (0.0, -1.0, -1.0), (0.0, -1.0, 61.27), (-0.1951, -0.9808, -1.0), (-0.1951, -0.9808, 61.27), (-0.3827, -0.9239, -1.0), (-0.3827, -0.9239, 61.27), (-0.5556, -0.8315, -1.0), (-0.5556, -0.8315, 61.27), (-0.7071, -0.7071, -1.0), (-0.7071, -0.7071, 61.27), (-0.8315, -0.5556, -1.0), (-0.8315, -0.5556, 61.27), (-0.9239, -0.3827, -1.0), (-0.9239, -0.3827, 61.27), (-0.9808, -0.1951, -1.0), (-0.9808, -0.1951, 61.27), (-1.0, 0.0, -1.0), (-1.0, 0.0, 61.27), (-0.9808, 0.1951, -1.0), (-0.9808, 0.1951, 61.27), (-0.9239, 0.3827, -1.0), (-0.9239, 0.3827, 61.27), (-0.8315, 0.5556, -1.0), (-0.8315, 0.5556, 61.27), (-0.7071, 0.7071, -1.0), (-0.7071, 0.7071, 61.27), (-0.5556, 0.8315, -1.0), (-0.5556, 0.8315, 61.27), (-0.3827, 0.9239, -1.0), (-0.3827, 0.9239, 61.27), (-0.1951, 0.9808, -1.0), (-0.1951, 0.9808, 61.27)], [], [(0, 1, 3, 2), (2, 3, 5, 4), (4, 5, 7, 6), (6, 7, 9, 8), (8, 9, 11, 10), (10, 11, 13, 12), (12, 13, 15, 14), (14, 15, 17, 16), (16, 17, 19, 18), (18, 19, 21, 20), (20, 21, 23, 22), (22, 23, 25, 24), (24, 25, 27, 26), (26, 27, 29, 28), (28, 29, 31, 30), (30, 31, 33, 32), (32, 33, 35, 34), (34, 35, 37, 36), (36, 37, 39, 38), (38, 39, 41, 40), (40, 41, 43, 42), (42, 43, 45, 44), (44, 45, 47, 46), (46, 47, 49, 48), (48, 49, 51, 50), (50, 51, 53, 52), (52, 53, 55, 54), (54, 55, 57, 56), (56, 57, 59, 58), (58, 59, 61, 60), (60, 61, 63, 62), (62, 63, 1, 0), (0, 2, 4, 6, 8, 10, 12, 14, 16, 18, 20, 22, 24, 26, 28, 30, 32, 34, 36, 38, 40, 42, 44, 46, 48, 50, 52, 54, 56, 58, 60, 62)])
_uv = me_cylinder_005.uv_layers.new(name='UVMap')
_uv.uv.foreach_set('vector', [1.0, 0.5, 1.0, 1.0, 0.9688, 1.0, 0.9688, 0.5, 0.9688, 0.5, 0.9688, 1.0, 0.9375, 1.0, 0.9375, 0.5, 0.9375, 0.5, 0.9375, 1.0, 0.9062, 1.0, 0.9062, 0.5, 0.9062, 0.5, 0.9062, 1.0, 0.875, 1.0, 0.875, 0.5, 0.875, 0.5, 0.875, 1.0, 0.8438, 1.0, 0.8438, 0.5, 0.8438, 0.5, 0.8438, 1.0, 0.8125, 1.0, 0.8125, 0.5, 0.8125, 0.5, 0.8125, 1.0, 0.7812, 1.0, 0.7812, 0.5, 0.7812, 0.5, 0.7812, 1.0, 0.75, 1.0, 0.75, 0.5, 0.75, 0.5, 0.75, 1.0, 0.7188, 1.0, 0.7188, 0.5, 0.7188, 0.5, 0.7188, 1.0, 0.6875, 1.0, 0.6875, 0.5, 0.6875, 0.5, 0.6875, 1.0, 0.6562, 1.0, 0.6562, 0.5, 0.6562, 0.5, 0.6562, 1.0, 0.625, 1.0, 0.625, 0.5, 0.625, 0.5, 0.625, 1.0, 0.5938, 1.0, 0.5938, 0.5, 0.5938, 0.5, 0.5938, 1.0, 0.5625, 1.0, 0.5625, 0.5, 0.5625, 0.5, 0.5625, 1.0, 0.5312, 1.0, 0.5312, 0.5, 0.5312, 0.5, 0.5312, 1.0, 0.5, 1.0, 0.5, 0.5, 0.5, 0.5, 0.5, 1.0, 0.4688, 1.0, 0.4688, 0.5, 0.4688, 0.5, 0.4688, 1.0, 0.4375, 1.0, 0.4375, 0.5, 0.4375, 0.5, 0.4375, 1.0, 0.4062, 1.0, 0.4062, 0.5, 0.4062, 0.5, 0.4062, 1.0, 0.375, 1.0, 0.375, 0.5, 0.375, 0.5, 0.375, 1.0, 0.3438, 1.0, 0.3438, 0.5, 0.3438, 0.5, 0.3438, 1.0, 0.3125, 1.0, 0.3125, 0.5, 0.3125, 0.5, 0.3125, 1.0, 0.2812, 1.0, 0.2812, 0.5, 0.2812, 0.5, 0.2812, 1.0, 0.25, 1.0, 0.25, 0.5, 0.25, 0.5, 0.25, 1.0, 0.2188, 1.0, 0.2188, 0.5, 0.2188, 0.5, 0.2188, 1.0, 0.1875, 1.0, 0.1875, 0.5, 0.1875, 0.5, 0.1875, 1.0, 0.1562, 1.0, 0.1562, 0.5, 0.1562, 0.5, 0.1562, 1.0, 0.125, 1.0, 0.125, 0.5, 0.125, 0.5, 0.125, 1.0, 0.09375, 1.0, 0.09375, 0.5, 0.09375, 0.5, 0.09375, 1.0, 0.0625, 1.0, 0.0625, 0.5, 0.0625, 0.5, 0.0625, 1.0, 0.03125, 1.0, 0.03125, 0.5, 0.03125, 0.5, 0.03125, 1.0, 0.0, 1.0, 0.0, 0.5, 0.75, 0.49, 0.7968, 0.4854, 0.8418, 0.4717, 0.8833, 0.4496, 0.9197, 0.4197, 0.9496, 0.3833, 0.9717, 0.3418, 0.9854, 0.2968, 0.99, 0.25, 0.9854, 0.2032, 0.9717, 0.1582, 0.9496, 0.1167, 0.9197, 0.08029, 0.8833, 0.05045, 0.8418, 0.02827, 0.7968, 0.01461, 0.75, 0.01, 0.7032, 0.01461, 0.6582, 0.02827, 0.6167, 0.05045, 0.5803, 0.08029, 0.5504, 0.1167, 0.5283, 0.1582, 0.5146, 0.2032, 0.51, 0.25, 0.5146, 0.2968, 0.5283, 0.3418, 0.5504, 0.3833, 0.5803, 0.4197, 0.6167, 0.4496, 0.6582, 0.4717, 0.7032, 0.4854])
me_cylinder_005.materials.append(mat_material_003)
me_cylinder_005.update()

# ---- objects
ob_camera = bpy.data.objects.new('Camera', cam_camera)
ob_cylinder = bpy.data.objects.new('Cylinder', me_cylinder)
ob_cylinder_001 = bpy.data.objects.new('Cylinder.001', me_cylinder_004)
ob_cylinder_002 = bpy.data.objects.new('Cylinder.002', me_cylinder_005)

# ---- transforms, parenting, visibility, modifiers, constraints
ob_camera.location = (7.359, -6.926, 4.958)
ob_camera.rotation_euler = (1.109, 0.0, 0.8149)
ob_camera.lock_rotations_4d = False
ob_camera.empty_display_type = 'ARROWS'
ob_camera.color = (0.0, 0.0, 0.0, 0.0)
ob_camera.display_type = 'WIRE'
ob_camera.lineart.crease_threshold = 0.0
ob_cylinder.location = (0.2831, -3.242, 0.8517)
ob_cylinder_001.location = (0.2759, -3.225, 4.611)
ob_cylinder_001.scale = (1.465, 1.465, 1.465)
ob_cylinder_002.location = (0.3131, -3.625, 0.5615)
ob_cylinder_002.rotation_euler = (-0.1052, -0.01171, -0.02285)
ob_cylinder_002.scale = (0.07982, 0.07982, 0.07982)
_m = ob_cylinder_002.modifiers.new('Solidify', 'SOLIDIFY')
_m.thickness = 0.24

# ---- collection membership
col_collection.objects.link(ob_camera)
col_collection.objects.link(ob_cylinder)
col_collection.objects.link(ob_cylinder_001)
col_collection.objects.link(ob_cylinder_002)

# ---- scene / render settings (as saved in the file)
scene.camera = ob_camera
scene.frame_start = 1; scene.frame_end = 250; scene.frame_set(0)
scene.render.engine = 'BLENDER_EEVEE_NEXT'
scene.cycles.sampling_pattern = 'TABULATED_SOBOL'
bpy.context.view_layer.update()

# ---- added for rendering (the .blend has no usable light): sun
light_auto_sun = bpy.data.lights.new('AutoSun', 'SUN')
light_auto_sun.energy = 3.0
light_auto_sun.angle = 0.0523599
ob_auto_sun = bpy.data.objects.new('AutoSun', light_auto_sun)
scene.collection.objects.link(ob_auto_sun)
ob_auto_sun.rotation_euler = (0.872665, 0.174533, 0.523599)
bpy.context.view_layer.update()
